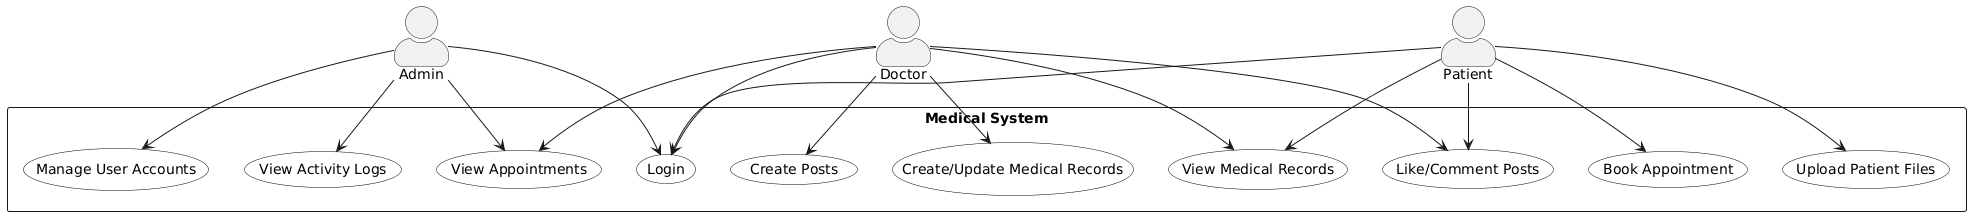

The diagram above was rendered by PlantUML. Its source (embedded in the PNG):
@startuml
skinparam actorStyle awesome
skinparam rectangle {
  Padding 20
}
skinparam usecase {
  BorderColor #000000
  BackgroundColor White
}

actor Admin
actor Doctor
actor Patient

rectangle "Medical System" {

  (Login) as UC_Login
  (Manage User Accounts) as UC_UserMgmt
  (View Appointments) as UC_ViewAppt
  (Create/Update Medical Records) as UC_MedRec
  (View Medical Records) as UC_ViewMedRec
  (Book Appointment) as UC_BookAppt
  (Upload Patient Files) as UC_FileUpload
  (View Activity Logs) as UC_Logs
  (Create Posts) as UC_Posts
  (Like/Comment Posts) as UC_Social
}

' Admin Use Cases
Admin --> UC_Login
Admin --> UC_UserMgmt
Admin --> UC_ViewAppt
Admin --> UC_Logs

' Doctor Use Cases
Doctor --> UC_Login
Doctor --> UC_ViewAppt
Doctor --> UC_MedRec
Doctor --> UC_ViewMedRec
Doctor --> UC_Posts
Doctor --> UC_Social

' Patient Use Cases
Patient --> UC_Login
Patient --> UC_BookAppt
Patient --> UC_ViewMedRec
Patient --> UC_FileUpload
Patient --> UC_Social
@enduml